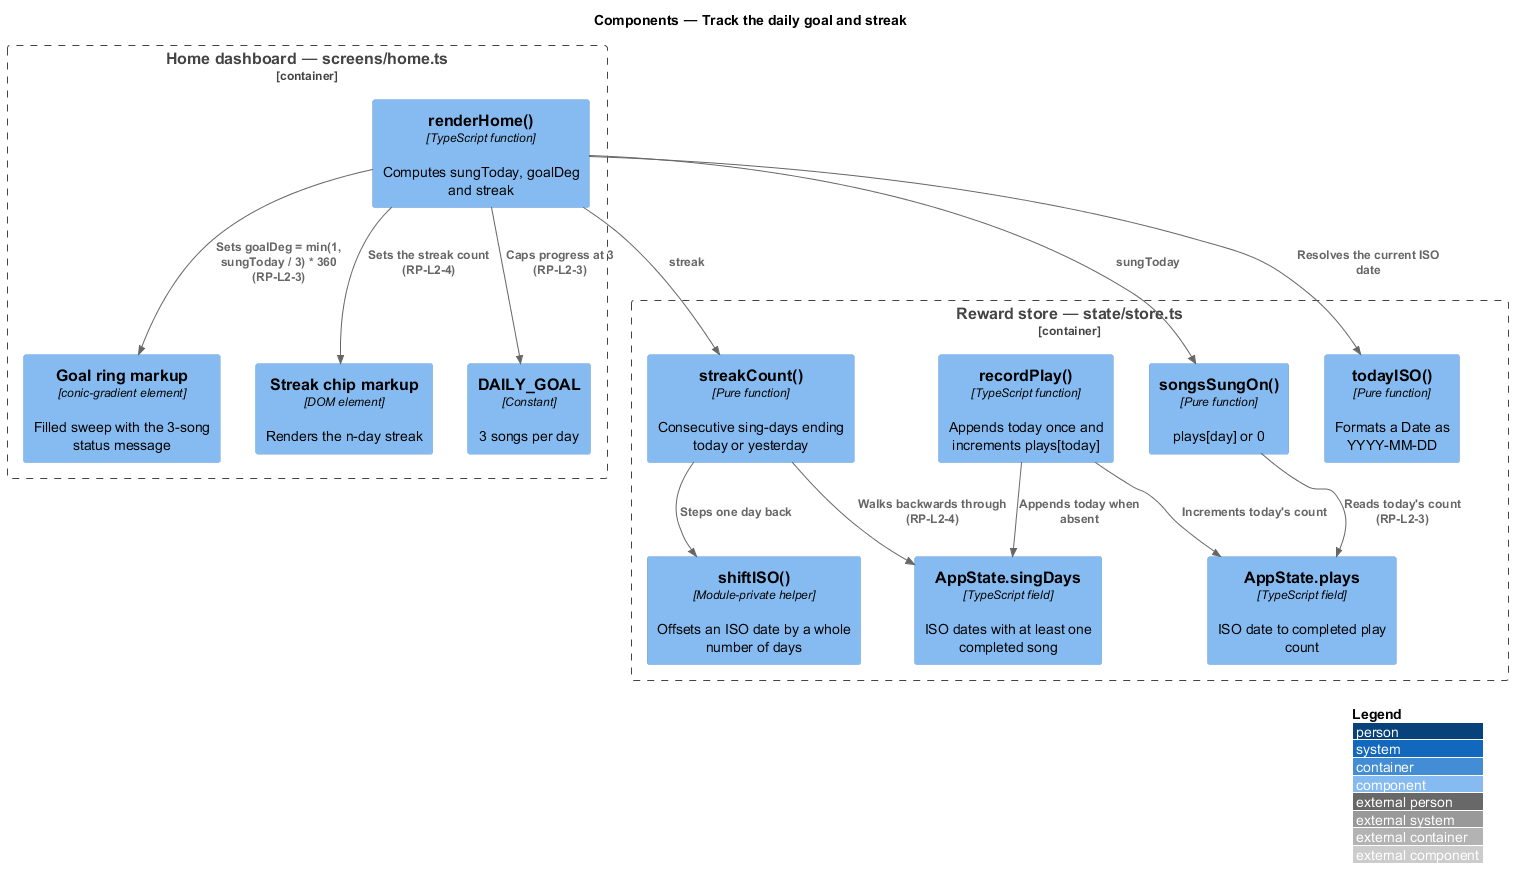

The diagram above was rendered by PlantUML. Its source (embedded in the PNG):
@startuml
!include <C4/C4_Component>
LAYOUT_WITH_LEGEND()
title Components — Track the daily goal and streak

Container_Boundary(store, "Reward store — state/store.ts") {
  Component(singDays, "AppState.singDays", "TypeScript field", "ISO dates with at least one completed song")
  Component(plays, "AppState.plays", "TypeScript field", "ISO date to completed play count")
  Component(streak, "streakCount()", "Pure function", "Consecutive sing-days ending today or yesterday")
  Component(sung, "songsSungOn()", "Pure function", "plays[day] or 0")
  Component(shift, "shiftISO()", "Module-private helper", "Offsets an ISO date by a whole number of days")
  Component(today, "todayISO()", "Pure function", "Formats a Date as YYYY-MM-DD")
  Component(record, "recordPlay()", "TypeScript function", "Appends today once and increments plays[today]")
}
Container_Boundary(home, "Home dashboard — screens/home.ts") {
  Component(render, "renderHome()", "TypeScript function", "Computes sungToday, goalDeg and streak")
  Component(ring, "Goal ring markup", "conic-gradient element", "Filled sweep with the 3-song status message")
  Component(chip, "Streak chip markup", "DOM element", "Renders the n-day streak")
  Component(goal, "DAILY_GOAL", "Constant", "3 songs per day")
}

Rel(record, singDays, "Appends today when absent")
Rel(record, plays, "Increments today's count")
Rel(streak, singDays, "Walks backwards through (RP-L2-4)")
Rel(streak, shift, "Steps one day back")
Rel(sung, plays, "Reads today's count (RP-L2-3)")
Rel(render, today, "Resolves the current ISO date")
Rel(render, sung, "sungToday")
Rel(render, streak, "streak")
Rel(render, goal, "Caps progress at 3 (RP-L2-3)")
Rel(render, ring, "Sets goalDeg = min(1, sungToday / 3) * 360 (RP-L2-3)")
Rel(render, chip, "Sets the streak count (RP-L2-4)")
@enduml